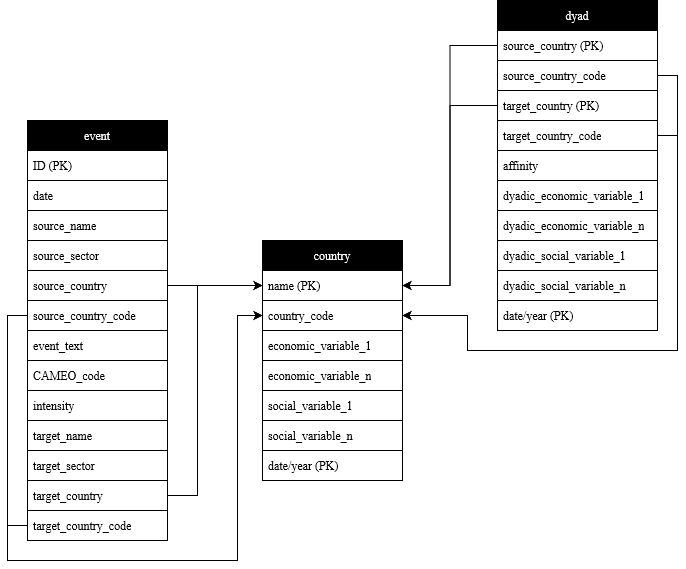

The diagram above was exported from draw.io. Its source (the exported page's mxGraphModel, read from the mxfile embedded in the PNG):
<mxGraphModel dx="1085" dy="880" grid="1" gridSize="10" guides="1" tooltips="1" connect="1" arrows="1" fold="1" page="1" pageScale="1" pageWidth="850" pageHeight="1100" background="none" math="0" shadow="0">
  <root>
    <mxCell id="0" />
    <mxCell id="1" parent="0" />
    <mxCell id="oUuCWcOUXnI1Bk7xdq2O-22" value="event" style="swimlane;fontStyle=0;childLayout=stackLayout;horizontal=1;startSize=30;horizontalStack=0;resizeParent=1;resizeParentMax=0;resizeLast=0;collapsible=1;marginBottom=0;whiteSpace=wrap;html=1;fontFamily=Times New Roman;rounded=0;fillColor=#000000;strokeColor=default;fontColor=#FFFFFF;fontSize=12;" parent="1" vertex="1">
      <mxGeometry x="120" y="440" width="140" height="420" as="geometry" />
    </mxCell>
    <mxCell id="oUuCWcOUXnI1Bk7xdq2O-23" value="ID (PK)" style="text;align=left;verticalAlign=middle;spacingLeft=4;spacingRight=4;overflow=hidden;points=[[0,0.5],[1,0.5]];portConstraint=eastwest;rotatable=0;whiteSpace=wrap;html=1;fontFamily=Times New Roman;rounded=0;strokeColor=default;fillColor=default;fontSize=12;" parent="oUuCWcOUXnI1Bk7xdq2O-22" vertex="1">
      <mxGeometry y="30" width="140" height="30" as="geometry" />
    </mxCell>
    <mxCell id="oUuCWcOUXnI1Bk7xdq2O-24" value="date" style="text;align=left;verticalAlign=middle;spacingLeft=4;spacingRight=4;overflow=hidden;points=[[0,0.5],[1,0.5]];portConstraint=eastwest;rotatable=0;whiteSpace=wrap;html=1;fontFamily=Times New Roman;rounded=0;strokeColor=default;fillColor=default;fontSize=12;" parent="oUuCWcOUXnI1Bk7xdq2O-22" vertex="1">
      <mxGeometry y="60" width="140" height="30" as="geometry" />
    </mxCell>
    <mxCell id="DesYsp0fvPPR4qqMqyiz-4" value="source_name" style="text;align=left;verticalAlign=middle;spacingLeft=4;spacingRight=4;overflow=hidden;points=[[0,0.5],[1,0.5]];portConstraint=eastwest;rotatable=0;whiteSpace=wrap;html=1;fontFamily=Times New Roman;rounded=0;strokeColor=default;fillColor=default;fontSize=12;" vertex="1" parent="oUuCWcOUXnI1Bk7xdq2O-22">
      <mxGeometry y="90" width="140" height="30" as="geometry" />
    </mxCell>
    <mxCell id="DesYsp0fvPPR4qqMqyiz-3" value="source_sector" style="text;align=left;verticalAlign=middle;spacingLeft=4;spacingRight=4;overflow=hidden;points=[[0,0.5],[1,0.5]];portConstraint=eastwest;rotatable=0;whiteSpace=wrap;html=1;fontFamily=Times New Roman;rounded=0;strokeColor=default;fillColor=default;fontSize=12;" vertex="1" parent="oUuCWcOUXnI1Bk7xdq2O-22">
      <mxGeometry y="120" width="140" height="30" as="geometry" />
    </mxCell>
    <mxCell id="DesYsp0fvPPR4qqMqyiz-2" value="source_country" style="text;align=left;verticalAlign=middle;spacingLeft=4;spacingRight=4;overflow=hidden;points=[[0,0.5],[1,0.5]];portConstraint=eastwest;rotatable=0;whiteSpace=wrap;html=1;fontFamily=Times New Roman;rounded=0;strokeColor=default;fillColor=default;fontSize=12;" vertex="1" parent="oUuCWcOUXnI1Bk7xdq2O-22">
      <mxGeometry y="150" width="140" height="30" as="geometry" />
    </mxCell>
    <mxCell id="DesYsp0fvPPR4qqMqyiz-53" value="source_country_code" style="text;align=left;verticalAlign=middle;spacingLeft=4;spacingRight=4;overflow=hidden;points=[[0,0.5],[1,0.5]];portConstraint=eastwest;rotatable=0;whiteSpace=wrap;html=1;fontFamily=Times New Roman;rounded=0;strokeColor=default;fillColor=default;fontSize=12;" vertex="1" parent="oUuCWcOUXnI1Bk7xdq2O-22">
      <mxGeometry y="180" width="140" height="30" as="geometry" />
    </mxCell>
    <mxCell id="DesYsp0fvPPR4qqMqyiz-10" value="event_text" style="text;align=left;verticalAlign=middle;spacingLeft=4;spacingRight=4;overflow=hidden;points=[[0,0.5],[1,0.5]];portConstraint=eastwest;rotatable=0;whiteSpace=wrap;html=1;fontFamily=Times New Roman;rounded=0;strokeColor=default;fillColor=default;fontSize=12;" vertex="1" parent="oUuCWcOUXnI1Bk7xdq2O-22">
      <mxGeometry y="210" width="140" height="30" as="geometry" />
    </mxCell>
    <mxCell id="DesYsp0fvPPR4qqMqyiz-1" value="CAMEO_code" style="text;align=left;verticalAlign=middle;spacingLeft=4;spacingRight=4;overflow=hidden;points=[[0,0.5],[1,0.5]];portConstraint=eastwest;rotatable=0;whiteSpace=wrap;html=1;fontFamily=Times New Roman;rounded=0;strokeColor=default;fillColor=default;fontSize=12;" vertex="1" parent="oUuCWcOUXnI1Bk7xdq2O-22">
      <mxGeometry y="240" width="140" height="30" as="geometry" />
    </mxCell>
    <mxCell id="DesYsp0fvPPR4qqMqyiz-8" value="intensity" style="text;align=left;verticalAlign=middle;spacingLeft=4;spacingRight=4;overflow=hidden;points=[[0,0.5],[1,0.5]];portConstraint=eastwest;rotatable=0;whiteSpace=wrap;html=1;fontFamily=Times New Roman;rounded=0;strokeColor=default;fillColor=default;fontSize=12;" vertex="1" parent="oUuCWcOUXnI1Bk7xdq2O-22">
      <mxGeometry y="270" width="140" height="30" as="geometry" />
    </mxCell>
    <mxCell id="DesYsp0fvPPR4qqMqyiz-7" value="target_name" style="text;align=left;verticalAlign=middle;spacingLeft=4;spacingRight=4;overflow=hidden;points=[[0,0.5],[1,0.5]];portConstraint=eastwest;rotatable=0;whiteSpace=wrap;html=1;fontFamily=Times New Roman;rounded=0;strokeColor=default;fillColor=default;fontSize=12;" vertex="1" parent="oUuCWcOUXnI1Bk7xdq2O-22">
      <mxGeometry y="300" width="140" height="30" as="geometry" />
    </mxCell>
    <mxCell id="DesYsp0fvPPR4qqMqyiz-6" value="target_sector" style="text;align=left;verticalAlign=middle;spacingLeft=4;spacingRight=4;overflow=hidden;points=[[0,0.5],[1,0.5]];portConstraint=eastwest;rotatable=0;whiteSpace=wrap;html=1;fontFamily=Times New Roman;rounded=0;strokeColor=default;fillColor=default;fontSize=12;" vertex="1" parent="oUuCWcOUXnI1Bk7xdq2O-22">
      <mxGeometry y="330" width="140" height="30" as="geometry" />
    </mxCell>
    <mxCell id="DesYsp0fvPPR4qqMqyiz-5" value="target_country" style="text;align=left;verticalAlign=middle;spacingLeft=4;spacingRight=4;overflow=hidden;points=[[0,0.5],[1,0.5]];portConstraint=eastwest;rotatable=0;whiteSpace=wrap;html=1;fontFamily=Times New Roman;rounded=0;strokeColor=default;fillColor=default;fontSize=12;" vertex="1" parent="oUuCWcOUXnI1Bk7xdq2O-22">
      <mxGeometry y="360" width="140" height="30" as="geometry" />
    </mxCell>
    <mxCell id="DesYsp0fvPPR4qqMqyiz-54" value="target_country_code" style="text;align=left;verticalAlign=middle;spacingLeft=4;spacingRight=4;overflow=hidden;points=[[0,0.5],[1,0.5]];portConstraint=eastwest;rotatable=0;whiteSpace=wrap;html=1;fontFamily=Times New Roman;rounded=0;strokeColor=default;fillColor=default;fontSize=12;" vertex="1" parent="oUuCWcOUXnI1Bk7xdq2O-22">
      <mxGeometry y="390" width="140" height="30" as="geometry" />
    </mxCell>
    <mxCell id="DesYsp0fvPPR4qqMqyiz-11" value="country" style="swimlane;fontStyle=0;childLayout=stackLayout;horizontal=1;startSize=30;horizontalStack=0;resizeParent=1;resizeParentMax=0;resizeLast=0;collapsible=1;marginBottom=0;whiteSpace=wrap;html=1;fontFamily=Times New Roman;rounded=0;fillColor=#000000;strokeColor=default;fontColor=#FFFFFF;fontSize=12;" vertex="1" parent="1">
      <mxGeometry x="355" y="560" width="140" height="240" as="geometry" />
    </mxCell>
    <mxCell id="DesYsp0fvPPR4qqMqyiz-12" value="name (PK)" style="text;align=left;verticalAlign=middle;spacingLeft=4;spacingRight=4;overflow=hidden;points=[[0,0.5],[1,0.5]];portConstraint=eastwest;rotatable=0;whiteSpace=wrap;html=1;fontFamily=Times New Roman;rounded=0;strokeColor=default;fillColor=default;fontSize=12;" vertex="1" parent="DesYsp0fvPPR4qqMqyiz-11">
      <mxGeometry y="30" width="140" height="30" as="geometry" />
    </mxCell>
    <mxCell id="DesYsp0fvPPR4qqMqyiz-13" value="country_code" style="text;align=left;verticalAlign=middle;spacingLeft=4;spacingRight=4;overflow=hidden;points=[[0,0.5],[1,0.5]];portConstraint=eastwest;rotatable=0;whiteSpace=wrap;html=1;fontFamily=Times New Roman;rounded=0;strokeColor=default;fillColor=default;fontSize=12;" vertex="1" parent="DesYsp0fvPPR4qqMqyiz-11">
      <mxGeometry y="60" width="140" height="30" as="geometry" />
    </mxCell>
    <mxCell id="DesYsp0fvPPR4qqMqyiz-14" value="economic_variable_1" style="text;align=left;verticalAlign=middle;spacingLeft=4;spacingRight=4;overflow=hidden;points=[[0,0.5],[1,0.5]];portConstraint=eastwest;rotatable=0;whiteSpace=wrap;html=1;fontFamily=Times New Roman;rounded=0;strokeColor=default;fillColor=default;fontSize=12;" vertex="1" parent="DesYsp0fvPPR4qqMqyiz-11">
      <mxGeometry y="90" width="140" height="30" as="geometry" />
    </mxCell>
    <mxCell id="DesYsp0fvPPR4qqMqyiz-64" value="economic_variable_n" style="text;align=left;verticalAlign=middle;spacingLeft=4;spacingRight=4;overflow=hidden;points=[[0,0.5],[1,0.5]];portConstraint=eastwest;rotatable=0;whiteSpace=wrap;html=1;fontFamily=Times New Roman;rounded=0;strokeColor=default;fillColor=default;fontSize=12;" vertex="1" parent="DesYsp0fvPPR4qqMqyiz-11">
      <mxGeometry y="120" width="140" height="30" as="geometry" />
    </mxCell>
    <mxCell id="DesYsp0fvPPR4qqMqyiz-15" value="social_variable_1" style="text;align=left;verticalAlign=middle;spacingLeft=4;spacingRight=4;overflow=hidden;points=[[0,0.5],[1,0.5]];portConstraint=eastwest;rotatable=0;whiteSpace=wrap;html=1;fontFamily=Times New Roman;rounded=0;strokeColor=default;fillColor=default;fontSize=12;" vertex="1" parent="DesYsp0fvPPR4qqMqyiz-11">
      <mxGeometry y="150" width="140" height="30" as="geometry" />
    </mxCell>
    <mxCell id="DesYsp0fvPPR4qqMqyiz-65" value="social_variable_n" style="text;align=left;verticalAlign=middle;spacingLeft=4;spacingRight=4;overflow=hidden;points=[[0,0.5],[1,0.5]];portConstraint=eastwest;rotatable=0;whiteSpace=wrap;html=1;fontFamily=Times New Roman;rounded=0;strokeColor=default;fillColor=default;fontSize=12;" vertex="1" parent="DesYsp0fvPPR4qqMqyiz-11">
      <mxGeometry y="180" width="140" height="30" as="geometry" />
    </mxCell>
    <mxCell id="DesYsp0fvPPR4qqMqyiz-44" value="date/year (PK)" style="text;align=left;verticalAlign=middle;spacingLeft=4;spacingRight=4;overflow=hidden;points=[[0,0.5],[1,0.5]];portConstraint=eastwest;rotatable=0;whiteSpace=wrap;html=1;fontFamily=Times New Roman;rounded=0;strokeColor=default;fillColor=default;fontSize=12;" vertex="1" parent="DesYsp0fvPPR4qqMqyiz-11">
      <mxGeometry y="210" width="140" height="30" as="geometry" />
    </mxCell>
    <mxCell id="DesYsp0fvPPR4qqMqyiz-23" value="dyad" style="swimlane;fontStyle=0;childLayout=stackLayout;horizontal=1;startSize=30;horizontalStack=0;resizeParent=1;resizeParentMax=0;resizeLast=0;collapsible=1;marginBottom=0;whiteSpace=wrap;html=1;fontFamily=Times New Roman;rounded=0;fillColor=#000000;strokeColor=default;fontColor=#FFFFFF;fontSize=12;" vertex="1" parent="1">
      <mxGeometry x="590" y="320" width="160" height="330" as="geometry" />
    </mxCell>
    <mxCell id="DesYsp0fvPPR4qqMqyiz-24" value="source_country (PK)" style="text;align=left;verticalAlign=middle;spacingLeft=4;spacingRight=4;overflow=hidden;points=[[0,0.5],[1,0.5]];portConstraint=eastwest;rotatable=0;whiteSpace=wrap;html=1;fontFamily=Times New Roman;rounded=0;strokeColor=default;fillColor=default;fontSize=12;" vertex="1" parent="DesYsp0fvPPR4qqMqyiz-23">
      <mxGeometry y="30" width="160" height="30" as="geometry" />
    </mxCell>
    <mxCell id="DesYsp0fvPPR4qqMqyiz-25" value="source_country_code" style="text;align=left;verticalAlign=middle;spacingLeft=4;spacingRight=4;overflow=hidden;points=[[0,0.5],[1,0.5]];portConstraint=eastwest;rotatable=0;whiteSpace=wrap;html=1;fontFamily=Times New Roman;rounded=0;strokeColor=default;fillColor=default;fontSize=12;" vertex="1" parent="DesYsp0fvPPR4qqMqyiz-23">
      <mxGeometry y="60" width="160" height="30" as="geometry" />
    </mxCell>
    <mxCell id="DesYsp0fvPPR4qqMqyiz-26" value="target_country (PK)" style="text;align=left;verticalAlign=middle;spacingLeft=4;spacingRight=4;overflow=hidden;points=[[0,0.5],[1,0.5]];portConstraint=eastwest;rotatable=0;whiteSpace=wrap;html=1;fontFamily=Times New Roman;rounded=0;strokeColor=default;fillColor=default;fontSize=12;" vertex="1" parent="DesYsp0fvPPR4qqMqyiz-23">
      <mxGeometry y="90" width="160" height="30" as="geometry" />
    </mxCell>
    <mxCell id="DesYsp0fvPPR4qqMqyiz-27" value="target_country_code" style="text;align=left;verticalAlign=middle;spacingLeft=4;spacingRight=4;overflow=hidden;points=[[0,0.5],[1,0.5]];portConstraint=eastwest;rotatable=0;whiteSpace=wrap;html=1;fontFamily=Times New Roman;rounded=0;strokeColor=default;fillColor=default;fontSize=12;" vertex="1" parent="DesYsp0fvPPR4qqMqyiz-23">
      <mxGeometry y="120" width="160" height="30" as="geometry" />
    </mxCell>
    <mxCell id="DesYsp0fvPPR4qqMqyiz-66" value="affinity" style="text;align=left;verticalAlign=middle;spacingLeft=4;spacingRight=4;overflow=hidden;points=[[0,0.5],[1,0.5]];portConstraint=eastwest;rotatable=0;whiteSpace=wrap;html=1;fontFamily=Times New Roman;rounded=0;strokeColor=default;fillColor=default;fontSize=12;" vertex="1" parent="DesYsp0fvPPR4qqMqyiz-23">
      <mxGeometry y="150" width="160" height="30" as="geometry" />
    </mxCell>
    <mxCell id="DesYsp0fvPPR4qqMqyiz-30" value="dyadic_economic_variable_1" style="text;align=left;verticalAlign=middle;spacingLeft=4;spacingRight=4;overflow=hidden;points=[[0,0.5],[1,0.5]];portConstraint=eastwest;rotatable=0;whiteSpace=wrap;html=1;fontFamily=Times New Roman;rounded=0;strokeColor=default;fillColor=default;fontSize=12;" vertex="1" parent="DesYsp0fvPPR4qqMqyiz-23">
      <mxGeometry y="180" width="160" height="30" as="geometry" />
    </mxCell>
    <mxCell id="DesYsp0fvPPR4qqMqyiz-62" value="dyadic_economic_variable_n" style="text;align=left;verticalAlign=middle;spacingLeft=4;spacingRight=4;overflow=hidden;points=[[0,0.5],[1,0.5]];portConstraint=eastwest;rotatable=0;whiteSpace=wrap;html=1;fontFamily=Times New Roman;rounded=0;strokeColor=default;fillColor=default;fontSize=12;" vertex="1" parent="DesYsp0fvPPR4qqMqyiz-23">
      <mxGeometry y="210" width="160" height="30" as="geometry" />
    </mxCell>
    <mxCell id="DesYsp0fvPPR4qqMqyiz-29" value="dyadic_social_variable_1" style="text;align=left;verticalAlign=middle;spacingLeft=4;spacingRight=4;overflow=hidden;points=[[0,0.5],[1,0.5]];portConstraint=eastwest;rotatable=0;whiteSpace=wrap;html=1;fontFamily=Times New Roman;rounded=0;strokeColor=default;fillColor=default;fontSize=12;" vertex="1" parent="DesYsp0fvPPR4qqMqyiz-23">
      <mxGeometry y="240" width="160" height="30" as="geometry" />
    </mxCell>
    <mxCell id="DesYsp0fvPPR4qqMqyiz-63" value="dyadic_social_variable_n" style="text;align=left;verticalAlign=middle;spacingLeft=4;spacingRight=4;overflow=hidden;points=[[0,0.5],[1,0.5]];portConstraint=eastwest;rotatable=0;whiteSpace=wrap;html=1;fontFamily=Times New Roman;rounded=0;strokeColor=default;fillColor=default;fontSize=12;" vertex="1" parent="DesYsp0fvPPR4qqMqyiz-23">
      <mxGeometry y="270" width="160" height="30" as="geometry" />
    </mxCell>
    <mxCell id="DesYsp0fvPPR4qqMqyiz-28" value="date/year (PK)" style="text;align=left;verticalAlign=middle;spacingLeft=4;spacingRight=4;overflow=hidden;points=[[0,0.5],[1,0.5]];portConstraint=eastwest;rotatable=0;whiteSpace=wrap;html=1;fontFamily=Times New Roman;rounded=0;strokeColor=default;fillColor=default;fontSize=12;" vertex="1" parent="DesYsp0fvPPR4qqMqyiz-23">
      <mxGeometry y="300" width="160" height="30" as="geometry" />
    </mxCell>
    <mxCell id="DesYsp0fvPPR4qqMqyiz-45" style="edgeStyle=orthogonalEdgeStyle;rounded=0;orthogonalLoop=1;jettySize=auto;html=1;entryX=0;entryY=0.5;entryDx=0;entryDy=0;strokeColor=default;fontFamily=Times New Roman;fontSize=12;fontColor=#FFFFFF;" edge="1" parent="1" source="DesYsp0fvPPR4qqMqyiz-2" target="DesYsp0fvPPR4qqMqyiz-12">
      <mxGeometry relative="1" as="geometry" />
    </mxCell>
    <mxCell id="DesYsp0fvPPR4qqMqyiz-50" style="edgeStyle=orthogonalEdgeStyle;rounded=0;orthogonalLoop=1;jettySize=auto;html=1;exitX=1;exitY=0.5;exitDx=0;exitDy=0;strokeColor=default;fontFamily=Times New Roman;fontSize=12;fontColor=#FFFFFF;endArrow=classic;endFill=1;" edge="1" parent="1" source="DesYsp0fvPPR4qqMqyiz-25" target="DesYsp0fvPPR4qqMqyiz-13">
      <mxGeometry relative="1" as="geometry">
        <mxPoint x="560" y="710" as="targetPoint" />
        <Array as="points">
          <mxPoint x="770" y="395" />
          <mxPoint x="770" y="670" />
          <mxPoint x="560" y="670" />
          <mxPoint x="560" y="635" />
        </Array>
      </mxGeometry>
    </mxCell>
    <mxCell id="DesYsp0fvPPR4qqMqyiz-55" style="edgeStyle=orthogonalEdgeStyle;rounded=0;orthogonalLoop=1;jettySize=auto;html=1;exitX=1;exitY=0.5;exitDx=0;exitDy=0;entryX=0;entryY=0.5;entryDx=0;entryDy=0;strokeColor=default;fontFamily=Times New Roman;fontSize=12;fontColor=#FFFFFF;endArrow=classic;endFill=1;" edge="1" parent="1" source="DesYsp0fvPPR4qqMqyiz-5" target="DesYsp0fvPPR4qqMqyiz-12">
      <mxGeometry relative="1" as="geometry">
        <Array as="points">
          <mxPoint x="290" y="815" />
          <mxPoint x="290" y="605" />
        </Array>
      </mxGeometry>
    </mxCell>
    <mxCell id="DesYsp0fvPPR4qqMqyiz-58" style="edgeStyle=orthogonalEdgeStyle;rounded=0;orthogonalLoop=1;jettySize=auto;html=1;exitX=0;exitY=0.5;exitDx=0;exitDy=0;entryX=1;entryY=0.5;entryDx=0;entryDy=0;strokeColor=default;fontFamily=Times New Roman;fontSize=12;fontColor=#FFFFFF;endArrow=classic;endFill=1;" edge="1" parent="1" source="DesYsp0fvPPR4qqMqyiz-24" target="DesYsp0fvPPR4qqMqyiz-12">
      <mxGeometry relative="1" as="geometry" />
    </mxCell>
    <mxCell id="DesYsp0fvPPR4qqMqyiz-59" style="edgeStyle=orthogonalEdgeStyle;rounded=0;orthogonalLoop=1;jettySize=auto;html=1;exitX=0;exitY=0.5;exitDx=0;exitDy=0;strokeColor=default;fontFamily=Times New Roman;fontSize=12;fontColor=#FFFFFF;endArrow=classic;endFill=1;" edge="1" parent="1" source="DesYsp0fvPPR4qqMqyiz-26" target="DesYsp0fvPPR4qqMqyiz-12">
      <mxGeometry relative="1" as="geometry" />
    </mxCell>
    <mxCell id="DesYsp0fvPPR4qqMqyiz-60" style="edgeStyle=orthogonalEdgeStyle;rounded=0;orthogonalLoop=1;jettySize=auto;html=1;exitX=0;exitY=0.5;exitDx=0;exitDy=0;entryX=0;entryY=0.5;entryDx=0;entryDy=0;strokeColor=default;fontFamily=Times New Roman;fontSize=12;fontColor=#FFFFFF;endArrow=classic;endFill=1;" edge="1" parent="1" source="DesYsp0fvPPR4qqMqyiz-53" target="DesYsp0fvPPR4qqMqyiz-13">
      <mxGeometry relative="1" as="geometry">
        <Array as="points">
          <mxPoint x="100" y="635" />
          <mxPoint x="100" y="880" />
          <mxPoint x="330" y="880" />
          <mxPoint x="330" y="635" />
        </Array>
      </mxGeometry>
    </mxCell>
    <mxCell id="DesYsp0fvPPR4qqMqyiz-61" style="edgeStyle=orthogonalEdgeStyle;rounded=0;orthogonalLoop=1;jettySize=auto;html=1;exitX=0;exitY=0.5;exitDx=0;exitDy=0;entryX=0;entryY=0.5;entryDx=0;entryDy=0;strokeColor=default;fontFamily=Times New Roman;fontSize=12;fontColor=#FFFFFF;endArrow=classic;endFill=1;" edge="1" parent="1" source="DesYsp0fvPPR4qqMqyiz-54" target="DesYsp0fvPPR4qqMqyiz-13">
      <mxGeometry relative="1" as="geometry">
        <Array as="points">
          <mxPoint x="100" y="845" />
          <mxPoint x="100" y="880" />
          <mxPoint x="330" y="880" />
          <mxPoint x="330" y="635" />
        </Array>
      </mxGeometry>
    </mxCell>
    <mxCell id="DesYsp0fvPPR4qqMqyiz-68" style="edgeStyle=orthogonalEdgeStyle;rounded=0;orthogonalLoop=1;jettySize=auto;html=1;exitX=1;exitY=0.5;exitDx=0;exitDy=0;strokeColor=default;fontFamily=Times New Roman;fontSize=12;fontColor=#FFFFFF;endArrow=classic;endFill=1;entryX=1;entryY=0.5;entryDx=0;entryDy=0;" edge="1" parent="1" source="DesYsp0fvPPR4qqMqyiz-27" target="DesYsp0fvPPR4qqMqyiz-13">
      <mxGeometry relative="1" as="geometry">
        <mxPoint x="560" y="870" as="targetPoint" />
        <Array as="points">
          <mxPoint x="770" y="455" />
          <mxPoint x="770" y="670" />
          <mxPoint x="560" y="670" />
          <mxPoint x="560" y="635" />
        </Array>
      </mxGeometry>
    </mxCell>
  </root>
</mxGraphModel>